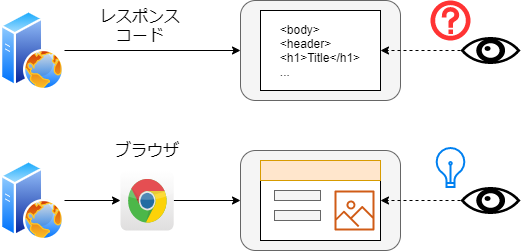

The diagram above was exported from draw.io. Its source (the exported page's mxGraphModel, read from the mxfile embedded in the PNG):
<mxGraphModel dx="1274" dy="640" grid="1" gridSize="10" guides="1" tooltips="1" connect="1" arrows="1" fold="1" page="1" pageScale="1" pageWidth="827" pageHeight="1169" background="#FFFFFF" math="0" shadow="0">
  <root>
    <mxCell id="0" />
    <mxCell id="1" parent="0" />
    <mxCell id="5" style="edgeStyle=orthogonalEdgeStyle;rounded=0;orthogonalLoop=1;jettySize=auto;html=1;entryX=0;entryY=0.5;entryDx=0;entryDy=0;" edge="1" parent="1" source="2" target="3">
      <mxGeometry relative="1" as="geometry" />
    </mxCell>
    <mxCell id="2" value="" style="aspect=fixed;perimeter=ellipsePerimeter;html=1;align=center;shadow=0;dashed=0;spacingTop=3;image;image=img/lib/active_directory/web_server.svg;" vertex="1" parent="1">
      <mxGeometry x="80" y="80" width="64" height="80" as="geometry" />
    </mxCell>
    <mxCell id="3" value="" style="rounded=1;whiteSpace=wrap;html=1;fillColor=#f5f5f5;strokeColor=#666666;fontColor=#333333;" vertex="1" parent="1">
      <mxGeometry x="320" y="70" width="160" height="100" as="geometry" />
    </mxCell>
    <mxCell id="4" value="&lt;div style=&quot;text-align: left&quot;&gt;&lt;span&gt;&amp;lt;body&amp;gt;&lt;/span&gt;&lt;/div&gt;&lt;div style=&quot;text-align: left&quot;&gt;&lt;span&gt;&amp;lt;header&amp;gt;&lt;/span&gt;&lt;/div&gt;&lt;div style=&quot;text-align: left&quot;&gt;&lt;span&gt;&amp;lt;h1&amp;gt;Title&amp;lt;/h1&amp;gt;&lt;/span&gt;&lt;/div&gt;&lt;div style=&quot;text-align: left&quot;&gt;&lt;span&gt;...&lt;/span&gt;&lt;/div&gt;" style="rounded=0;whiteSpace=wrap;html=1;" vertex="1" parent="1">
      <mxGeometry x="340" y="80" width="120" height="80" as="geometry" />
    </mxCell>
    <mxCell id="6" value="レスポンス&lt;br&gt;コード" style="text;html=1;strokeColor=none;fillColor=none;align=center;verticalAlign=middle;whiteSpace=wrap;rounded=0;fontSize=16;" vertex="1" parent="1">
      <mxGeometry x="160" y="70" width="120" height="50" as="geometry" />
    </mxCell>
    <mxCell id="7" value="" style="shape=mxgraph.signs.travel.information_1;html=1;pointerEvents=1;strokeColor=none;verticalLabelPosition=bottom;verticalAlign=top;align=center;fontSize=16;fillColor=#FF3333;" vertex="1" parent="1">
      <mxGeometry x="510" y="70" width="40" height="40" as="geometry" />
    </mxCell>
    <mxCell id="8" style="edgeStyle=orthogonalEdgeStyle;rounded=0;orthogonalLoop=1;jettySize=auto;html=1;" edge="1" source="9" target="16" parent="1">
      <mxGeometry relative="1" as="geometry" />
    </mxCell>
    <mxCell id="9" value="" style="aspect=fixed;perimeter=ellipsePerimeter;html=1;align=center;shadow=0;dashed=0;spacingTop=3;image;image=img/lib/active_directory/web_server.svg;" vertex="1" parent="1">
      <mxGeometry x="80" y="230" width="64" height="80" as="geometry" />
    </mxCell>
    <mxCell id="10" value="" style="rounded=1;whiteSpace=wrap;html=1;fillColor=#f5f5f5;strokeColor=#666666;fontColor=#333333;" vertex="1" parent="1">
      <mxGeometry x="320" y="220" width="160" height="100" as="geometry" />
    </mxCell>
    <mxCell id="11" value="&lt;div style=&quot;text-align: left&quot;&gt;&lt;br&gt;&lt;/div&gt;" style="rounded=0;whiteSpace=wrap;html=1;" vertex="1" parent="1">
      <mxGeometry x="340" y="230" width="120" height="80" as="geometry" />
    </mxCell>
    <mxCell id="15" style="edgeStyle=orthogonalEdgeStyle;rounded=0;orthogonalLoop=1;jettySize=auto;html=1;entryX=1;entryY=0.5;entryDx=0;entryDy=0;fontSize=16;dashed=1;" edge="1" parent="1" source="14" target="4">
      <mxGeometry relative="1" as="geometry" />
    </mxCell>
    <mxCell id="14" value="" style="shape=mxgraph.signs.healthcare.eye;html=1;pointerEvents=1;fillColor=#000000;strokeColor=none;verticalLabelPosition=bottom;verticalAlign=top;align=center;fontSize=16;" vertex="1" parent="1">
      <mxGeometry x="540" y="106.5" width="60" height="27" as="geometry" />
    </mxCell>
    <mxCell id="17" style="edgeStyle=orthogonalEdgeStyle;rounded=0;orthogonalLoop=1;jettySize=auto;html=1;entryX=0;entryY=0.5;entryDx=0;entryDy=0;fontSize=16;" edge="1" parent="1" source="16" target="10">
      <mxGeometry relative="1" as="geometry" />
    </mxCell>
    <mxCell id="16" value="" style="dashed=0;outlineConnect=0;html=1;align=center;labelPosition=center;verticalLabelPosition=bottom;verticalAlign=top;shape=mxgraph.webicons.chrome;gradientColor=#DFDEDE;fontSize=16;" vertex="1" parent="1">
      <mxGeometry x="200" y="240" width="53.2" height="60" as="geometry" />
    </mxCell>
    <mxCell id="18" value="ブラウザ" style="text;html=1;strokeColor=none;fillColor=none;align=center;verticalAlign=middle;whiteSpace=wrap;rounded=0;fontSize=16;" vertex="1" parent="1">
      <mxGeometry x="166.6" y="200" width="120" height="40" as="geometry" />
    </mxCell>
    <mxCell id="19" value="" style="rounded=0;whiteSpace=wrap;html=1;fontSize=16;fillColor=#ffe6cc;strokeColor=#d79b00;" vertex="1" parent="1">
      <mxGeometry x="340" y="230" width="120" height="20" as="geometry" />
    </mxCell>
    <mxCell id="20" value="" style="rounded=0;whiteSpace=wrap;html=1;fontSize=16;fillColor=#f5f5f5;strokeColor=#666666;fontColor=#333333;" vertex="1" parent="1">
      <mxGeometry x="354" y="260" width="46" height="10" as="geometry" />
    </mxCell>
    <mxCell id="21" value="" style="outlineConnect=0;fontColor=#232F3E;gradientColor=none;fillColor=#D05C17;strokeColor=none;dashed=0;verticalLabelPosition=bottom;verticalAlign=top;align=center;html=1;fontSize=12;fontStyle=0;aspect=fixed;pointerEvents=1;shape=mxgraph.aws4.container_registry_image;" vertex="1" parent="1">
      <mxGeometry x="414" y="260" width="40" height="40" as="geometry" />
    </mxCell>
    <mxCell id="22" value="" style="rounded=0;whiteSpace=wrap;html=1;fontSize=16;fillColor=#f5f5f5;strokeColor=#666666;fontColor=#333333;" vertex="1" parent="1">
      <mxGeometry x="354" y="280" width="46" height="10" as="geometry" />
    </mxCell>
    <mxCell id="25" style="edgeStyle=orthogonalEdgeStyle;rounded=0;orthogonalLoop=1;jettySize=auto;html=1;entryX=1;entryY=0.5;entryDx=0;entryDy=0;fontSize=16;dashed=1;" edge="1" parent="1" source="23" target="11">
      <mxGeometry relative="1" as="geometry" />
    </mxCell>
    <mxCell id="23" value="" style="shape=mxgraph.signs.healthcare.eye;html=1;pointerEvents=1;fillColor=#000000;strokeColor=none;verticalLabelPosition=bottom;verticalAlign=top;align=center;fontSize=16;" vertex="1" parent="1">
      <mxGeometry x="540" y="256.5" width="60" height="27" as="geometry" />
    </mxCell>
    <mxCell id="26" value="" style="html=1;verticalLabelPosition=bottom;align=center;labelBackgroundColor=#ffffff;verticalAlign=top;strokeWidth=2;strokeColor=#0080F0;shadow=0;dashed=0;shape=mxgraph.ios7.icons.lightbulb;fontSize=16;fillColor=none;" vertex="1" parent="1">
      <mxGeometry x="515" y="217.5" width="30" height="39" as="geometry" />
    </mxCell>
  </root>
</mxGraphModel>